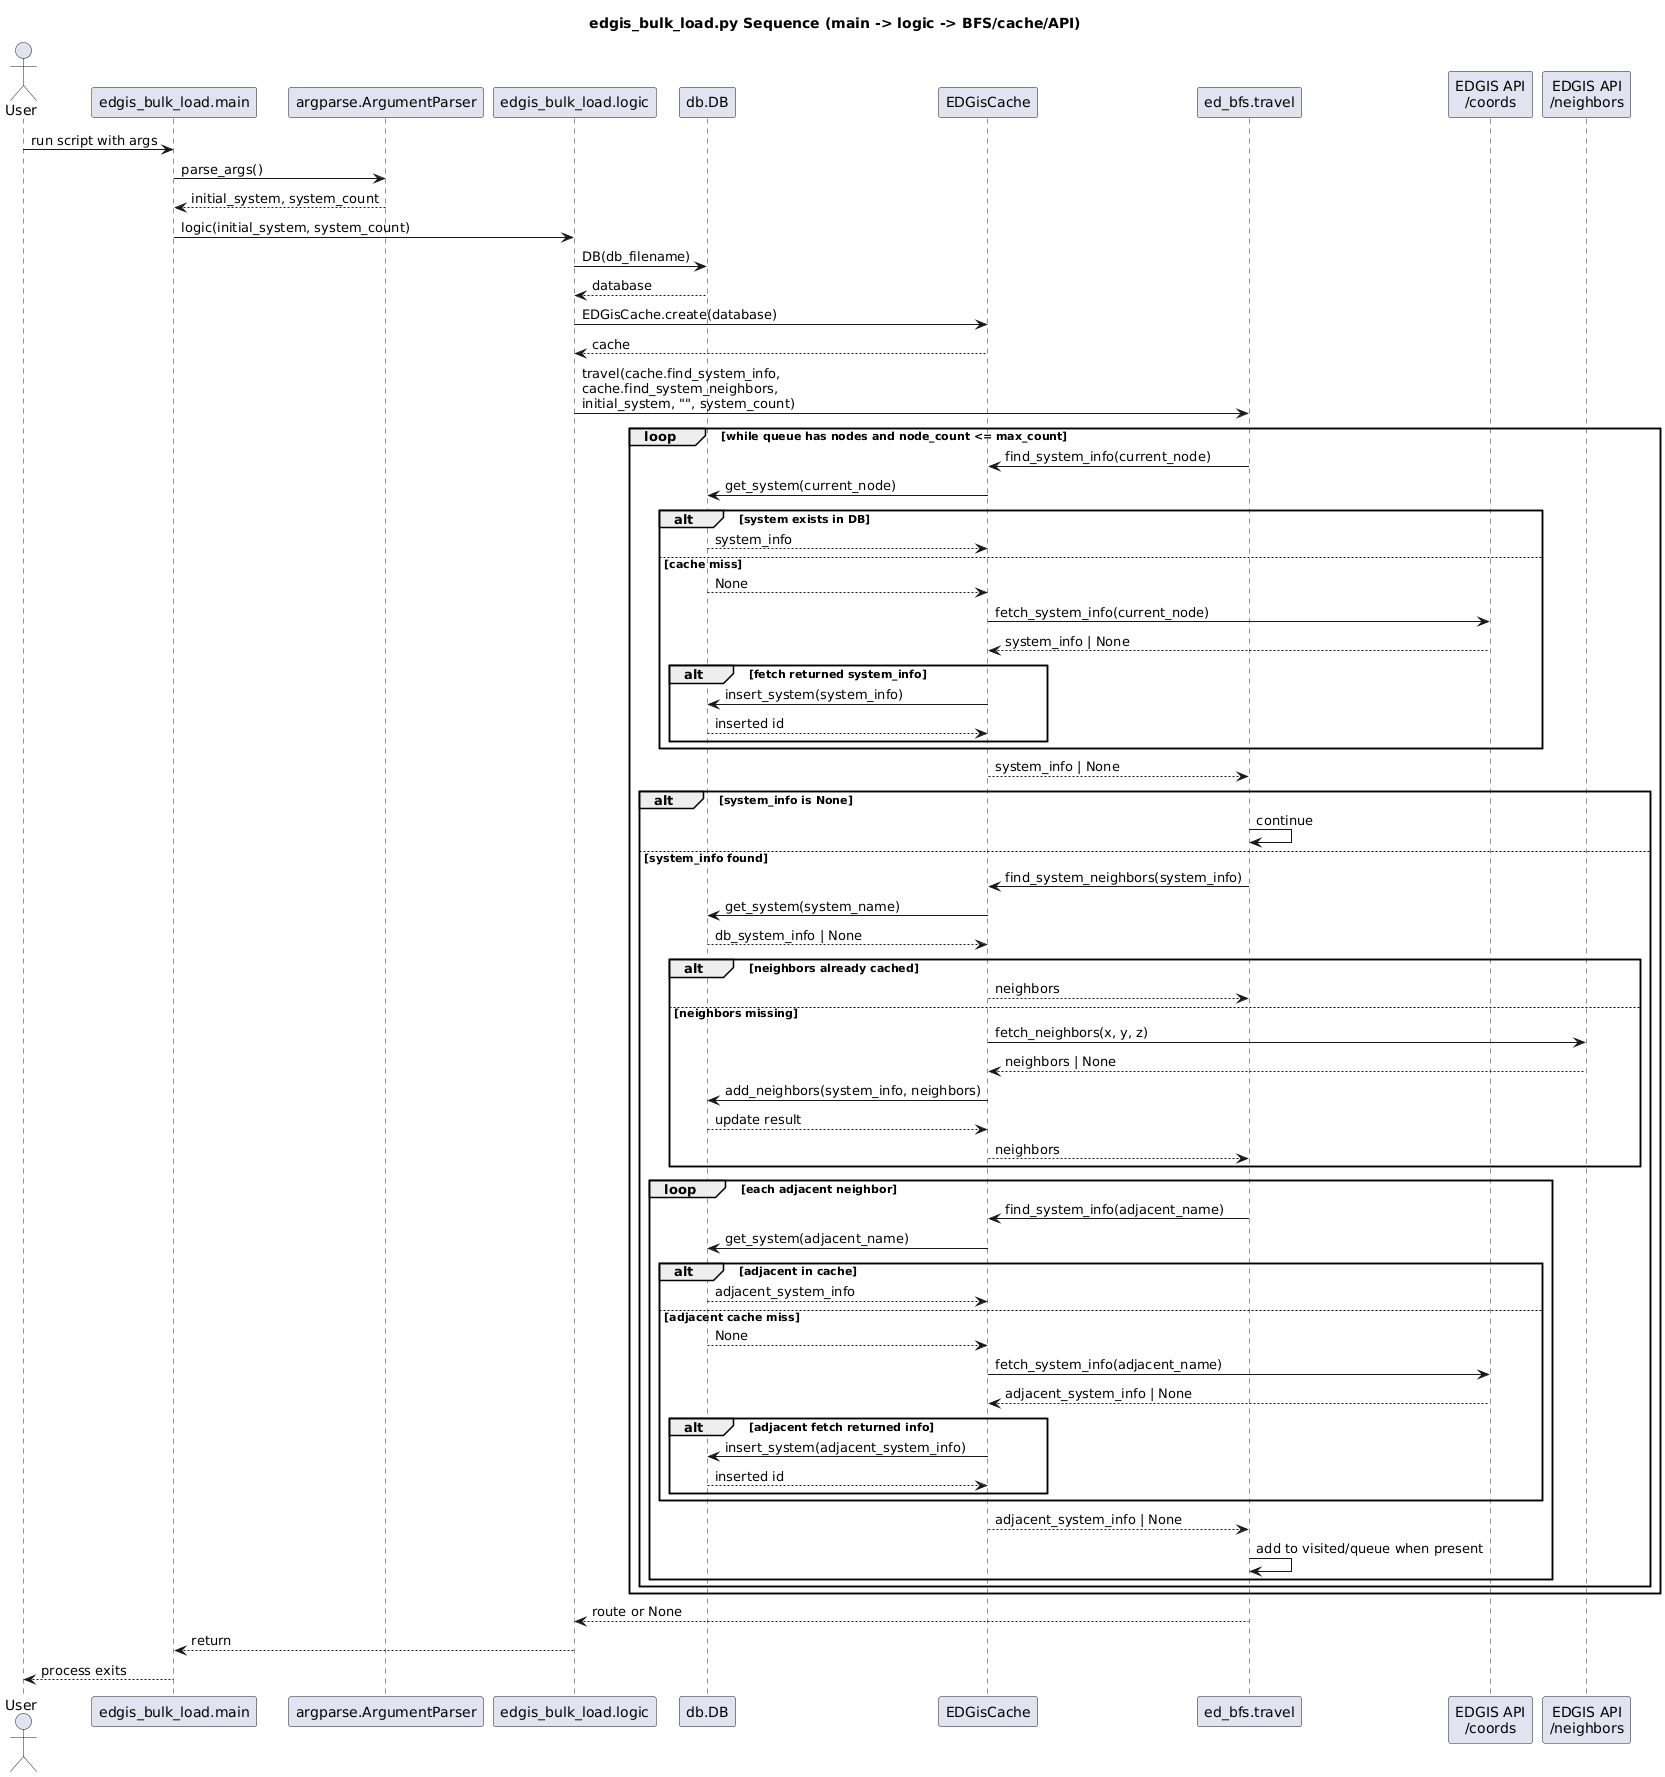

The diagram above was rendered by PlantUML. Its source (embedded in the PNG):
@startuml
title edgis_bulk_load.py Sequence (main -> logic -> BFS/cache/API)

actor User
participant "edgis_bulk_load.main" as Main
participant "argparse.ArgumentParser" as ArgParser
participant "edgis_bulk_load.logic" as Logic
participant "db.DB" as DB
participant "EDGisCache" as Cache
participant "ed_bfs.travel" as Travel
participant "EDGIS API\n/coords" as CoordsApi
participant "EDGIS API\n/neighbors" as NeighborsApi

User -> Main: run script with args
Main -> ArgParser: parse_args()
ArgParser --> Main: initial_system, system_count
Main -> Logic: logic(initial_system, system_count)

Logic -> DB: DB(db_filename)
DB --> Logic: database
Logic -> Cache: EDGisCache.create(database)
Cache --> Logic: cache
Logic -> Travel: travel(cache.find_system_info,\ncache.find_system_neighbors,\ninitial_system, "", system_count)

loop while queue has nodes and node_count <= max_count
  Travel -> Cache: find_system_info(current_node)
  Cache -> DB: get_system(current_node)
  alt system exists in DB
    DB --> Cache: system_info
  else cache miss
    DB --> Cache: None
    Cache -> CoordsApi: fetch_system_info(current_node)
    CoordsApi --> Cache: system_info | None
    alt fetch returned system_info
      Cache -> DB: insert_system(system_info)
      DB --> Cache: inserted id
    end
  end
  Cache --> Travel: system_info | None

  alt system_info is None
    Travel -> Travel: continue
  else system_info found
    Travel -> Cache: find_system_neighbors(system_info)
    Cache -> DB: get_system(system_name)
    DB --> Cache: db_system_info | None

    alt neighbors already cached
      Cache --> Travel: neighbors
    else neighbors missing
      Cache -> NeighborsApi: fetch_neighbors(x, y, z)
      NeighborsApi --> Cache: neighbors | None
      Cache -> DB: add_neighbors(system_info, neighbors)
      DB --> Cache: update result
      Cache --> Travel: neighbors
    end

    loop each adjacent neighbor
      Travel -> Cache: find_system_info(adjacent_name)
      Cache -> DB: get_system(adjacent_name)
      alt adjacent in cache
        DB --> Cache: adjacent_system_info
      else adjacent cache miss
        DB --> Cache: None
        Cache -> CoordsApi: fetch_system_info(adjacent_name)
        CoordsApi --> Cache: adjacent_system_info | None
        alt adjacent fetch returned info
          Cache -> DB: insert_system(adjacent_system_info)
          DB --> Cache: inserted id
        end
      end
      Cache --> Travel: adjacent_system_info | None
      Travel -> Travel: add to visited/queue when present
    end
  end
end

Travel --> Logic: route or None
Logic --> Main: return
Main --> User: process exits
@enduml